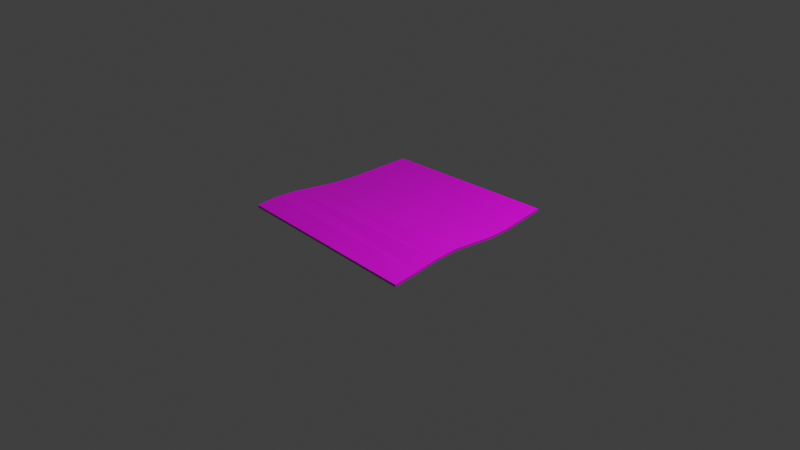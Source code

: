 # Source: paper.blend  (saved by Blender 3.4.6; exported with 4.5.12 LTS)
import bpy
from mathutils import Matrix  # noqa: F401  (used for matrix-valued properties, if any)

bpy.ops.wm.read_factory_settings(use_empty=True)
scene = bpy.context.scene
scene.name = 'Scene'

# ---- collections
col_collection = bpy.data.collections.new('Collection'); scene.collection.children.link(col_collection)

# ---- images (referenced by path relative to the original .blend; pixels are not part of the script)
import os
ASSET_DIR = os.environ.get("B2B_ASSET_DIR", "")  # directory of the original .blend (textures are referenced by path, not embedded)
HERE = os.path.dirname(os.path.abspath(__file__))  # packed textures are extracted next to this script under _unpacked/

def load_image(name, relpath, width, height, colorspace="sRGB"):
    """Load a texture the original file referenced (path relative to the .blend, or extracted next to this script)."""
    p = next((c for c in (os.path.join(HERE, relpath), os.path.join(ASSET_DIR, relpath)) if relpath and os.path.exists(c)), "")
    if p:
        img = bpy.data.images.load(p, check_existing=True)
        img.name = name
    else:  # same state as the original file: an image datablock whose file is absent (Cycles renders it pink)
        img = bpy.data.images.new(name, width, height)
        img.source = "FILE"
        img.filepath = "//" + (relpath or name)
    img.colorspace_settings.name = colorspace
    return img
img_paper = load_image('Paper', 'Paper.png', 1024, 1024, 'sRGB')

# ---- materials (node trees are filled in below, after node groups)
mat_material = bpy.data.materials.new('Material')
mat_material.alpha_threshold = 0.0
mat_material.use_transparent_shadow = False
mat_material.roughness = 0.5
mat_material.line_color = (0.0, 0.0, 0.0, 1.0)

# ---- material node trees
mat_material.use_nodes = True; mat_material.node_tree.nodes.clear()
_N = mat_material.node_tree.nodes; _L = mat_material.node_tree.links
n0 = _N.new('ShaderNodeOutputMaterial'); n0.name = 'Material Output'; n0.location = (300, 300)
n1 = _N.new('ShaderNodeBsdfPrincipled'); n1.name = 'Principled BSDF'; n1.location = (10, 300)
n1.distribution = 'GGX'
n1.subsurface_method = 'RANDOM_WALK_SKIN'
n1.inputs[3].default_value = 1.45
n1.inputs[27].default_value = (0.0, 0.0, 0.0, 1.0)
n1.inputs[28].default_value = 1.0
n2 = _N.new('ShaderNodeTexImage'); n2.name = 'Image Texture'; n2.location = (-417, 246)
n2.image = img_paper
_L.new(n1.outputs[0], n0.inputs[0])
_L.new(n2.outputs[0], n1.inputs[0])
n0.is_active_output = True

# ---- world
world_world = bpy.data.worlds.new('World'); scene.world = world_world
world_world.use_nodes = True; world_world.node_tree.nodes.clear()
_N = world_world.node_tree.nodes; _L = world_world.node_tree.links
n0 = _N.new('ShaderNodeOutputWorld'); n0.name = 'World Output'; n0.location = (300, 300)
n1 = _N.new('ShaderNodeBackground'); n1.name = 'Background'; n1.location = (10, 300)
n1.inputs[0].default_value = (0.05088, 0.05088, 0.05088, 1.0)
_L.new(n1.outputs[0], n0.inputs[0])
n0.is_active_output = True
world_world.color = (0.05088, 0.05088, 0.05088)
world_world.use_sun_shadow = False
world_world.sun_shadow_jitter_overblur = 0.0

# ---- cameras
cam_camera = bpy.data.cameras.new('Camera')
cam_camera.clip_end = 100.0
cam_camera.ortho_scale = 7.314

# ---- lights
light_light = bpy.data.lights.new('Light', 'POINT')
light_light.transmission_factor = 0.0
light_light.energy = 1000.0
light_light.shadow_soft_size = 0.1
light_light.shadow_maximum_resolution = 0.006
light_light.use_absolute_resolution = True

# ---- meshes
me_cube = bpy.data.meshes.new('Cube')
me_cube.from_pydata([(1.0, 1.0, 0.05932), (1.0, 1.0, 0.03417), (0.9928, -0.9856, 0.1287), (0.9929, -0.9856, 0.1033), (-1.0, 1.023, 0.1257), (-1.0, 1.023, 0.1004), (-0.9976, -1.01, 0.0334), (-0.9976, -1.01, 0.008092), (-4.034e-05, 1.004, 0.04642), (0.03255, -0.9928, 0.08592), (0.0325, -0.9928, 0.06081), (-4.046e-05, 1.004, 0.0716), (0.5102, -0.9927, 0.04456), (0.5, 1.0, 0.05932), (0.5, 1.0, 0.03417), (0.5103, -0.9927, 0.06965), (-0.5002, 1.023, 0.1004), (-0.4752, -0.9974, 0.09316), (-0.4753, -0.9974, 0.06782), (-0.5002, 1.023, 0.1257), (-0.2173, -0.9923, 0.08077), (-0.2501, 1.013, 0.09863), (-0.2501, 1.013, 0.07341), (-0.2173, -0.9923, 0.106), (-0.7503, 1.027, 0.1127), (-0.7367, -1.005, 0.05994), (-0.7368, -1.005, 0.03457), (-0.7503, 1.027, 0.1379), (0.25, 1.0, 0.03417), (0.2736, -0.9942, 0.06604), (0.2735, -0.9942, 0.04105), (0.25, 1.0, 0.05932), (0.7492, -0.9888, 0.07305), (0.75, 1.0, 0.05932), (0.75, 1.0, 0.03417), (0.7491, -0.9887, 0.09837)], [], [(27, 4, 6, 25), (26, 25, 6, 7), (7, 6, 4, 5), (34, 1, 3, 32), (1, 0, 2, 3), (34, 33, 0, 1), (22, 21, 11, 8), (22, 8, 10, 20), (30, 29, 9, 10), (31, 11, 9, 29), (33, 13, 15, 35), (32, 35, 15, 12), (28, 31, 13, 14), (28, 14, 12, 30), (24, 16, 18, 26), (24, 27, 19, 16), (20, 23, 17, 18), (21, 19, 17, 23), (11, 21, 23, 9), (10, 9, 23, 20), (16, 22, 20, 18), (16, 19, 21, 22), (5, 4, 27, 24), (5, 24, 26, 7), (18, 17, 25, 26), (19, 27, 25, 17), (8, 28, 30, 10), (8, 11, 31, 28), (13, 31, 29, 15), (12, 15, 29, 30), (3, 2, 35, 32), (0, 33, 35, 2), (14, 13, 33, 34), (14, 34, 32, 12)])
_uv = me_cube.uv_layers.new(name='UVMap')
_uv.uv.foreach_set('vector', [0.8438, 0.5, 0.875, 0.5, 0.875, 0.75, 0.8438, 0.75, 0.375, 0.9688, 0.625, 0.9688, 0.625, 1.0, 0.375, 1.0, 0.375, 0.0, 0.625, 0.0, 0.625, 0.25, 0.375, 0.25, 0.3438, 0.5, 0.375, 0.5, 0.375, 0.75, 0.3438, 0.75, 0.375, 0.5, 0.625, 0.5, 0.625, 0.75, 0.375, 0.75, 0.375, 0.4688, 0.625, 0.4688, 0.625, 0.5, 0.375, 0.5, 0.375, 0.3438, 0.625, 0.3438, 0.625, 0.375, 0.375, 0.375, 0.2188, 0.5, 0.25, 0.5, 0.25, 0.75, 0.2188, 0.75, 0.375, 0.8438, 0.625, 0.8438, 0.625, 0.875, 0.375, 0.875, 0.7188, 0.5, 0.75, 0.5, 0.75, 0.75, 0.7188, 0.75, 0.6562, 0.5, 0.6875, 0.5, 0.6875, 0.75, 0.6562, 0.75, 0.375, 0.7812, 0.625, 0.7812, 0.625, 0.8125, 0.375, 0.8125, 0.375, 0.4062, 0.625, 0.4062, 0.625, 0.4375, 0.375, 0.4375, 0.2812, 0.5, 0.3125, 0.5, 0.3125, 0.75, 0.2812, 0.75, 0.1562, 0.5, 0.1875, 0.5, 0.1875, 0.75, 0.1562, 0.75, 0.375, 0.2812, 0.625, 0.2812, 0.625, 0.3125, 0.375, 0.3125, 0.375, 0.9062, 0.625, 0.9062, 0.625, 0.9375, 0.375, 0.9375, 0.7812, 0.5, 0.8125, 0.5, 0.8125, 0.75, 0.7812, 0.75, 0.75, 0.5, 0.7812, 0.5, 0.7812, 0.75, 0.75, 0.75, 0.375, 0.875, 0.625, 0.875, 0.625, 0.9062, 0.375, 0.9062, 0.1875, 0.5, 0.2188, 0.5, 0.2188, 0.75, 0.1875, 0.75, 0.375, 0.3125, 0.625, 0.3125, 0.625, 0.3438, 0.375, 0.3438, 0.375, 0.25, 0.625, 0.25, 0.625, 0.2812, 0.375, 0.2812, 0.125, 0.5, 0.1562, 0.5, 0.1562, 0.75, 0.125, 0.75, 0.375, 0.9375, 0.625, 0.9375, 0.625, 0.9688, 0.375, 0.9688, 0.8125, 0.5, 0.8438, 0.5, 0.8438, 0.75, 0.8125, 0.75, 0.25, 0.5, 0.2812, 0.5, 0.2812, 0.75, 0.25, 0.75, 0.375, 0.375, 0.625, 0.375, 0.625, 0.4062, 0.375, 0.4062, 0.6875, 0.5, 0.7188, 0.5, 0.7188, 0.75, 0.6875, 0.75, 0.375, 0.8125, 0.625, 0.8125, 0.625, 0.8438, 0.375, 0.8438, 0.375, 0.75, 0.625, 0.75, 0.625, 0.7812, 0.375, 0.7812, 0.625, 0.5, 0.6562, 0.5, 0.6562, 0.75, 0.625, 0.75, 0.375, 0.4375, 0.625, 0.4375, 0.625, 0.4688, 0.375, 0.4688, 0.3125, 0.5, 0.3438, 0.5, 0.3438, 0.75, 0.3125, 0.75])
me_cube.materials.append(mat_material)
me_cube.use_mirror_vertex_groups = False
me_cube.update()

# ---- objects
ob_cube = bpy.data.objects.new('Cube', me_cube)
ob_light = bpy.data.objects.new('Light', light_light)
ob_camera = bpy.data.objects.new('Camera', cam_camera)

# ---- transforms, parenting, visibility, modifiers, constraints
ob_cube.location = (0.0, 0.0, 0.0)
ob_cube.rotation_euler = (0.0, -0.0, 1.571)
ob_cube.lock_rotations_4d = False
ob_cube.empty_display_type = 'ARROWS'
ob_cube.lineart.crease_threshold = 0.0
ob_light.location = (4.076, 1.005, 5.904)
ob_light.rotation_euler = (0.6503, 0.05522, 1.866)
ob_light.lock_rotations_4d = False
ob_light.empty_display_type = 'ARROWS'
ob_light.color = (0.0, 0.0, 0.0, 0.0)
ob_light.lineart.crease_threshold = 0.0
ob_camera.location = (7.359, -6.926, 4.958)
ob_camera.rotation_euler = (1.109, 0.0, 0.8149)
ob_camera.lock_rotations_4d = False
ob_camera.empty_display_type = 'ARROWS'
ob_camera.color = (0.0, 0.0, 0.0, 0.0)
ob_camera.display_type = 'WIRE'
ob_camera.lineart.crease_threshold = 0.0

# ---- collection membership
col_collection.objects.link(ob_cube)
col_collection.objects.link(ob_light)
col_collection.objects.link(ob_camera)

# ---- scene / render settings (as saved in the file)
scene.camera = ob_camera
scene.frame_start = 1; scene.frame_end = 250; scene.frame_set(0)
scene.render.engine = 'BLENDER_EEVEE_NEXT'
scene.cycles.sampling_pattern = 'TABULATED_SOBOL'
scene.cycles.use_light_tree = False
scene.view_settings.view_transform = 'Standard'
bpy.context.view_layer.update()
